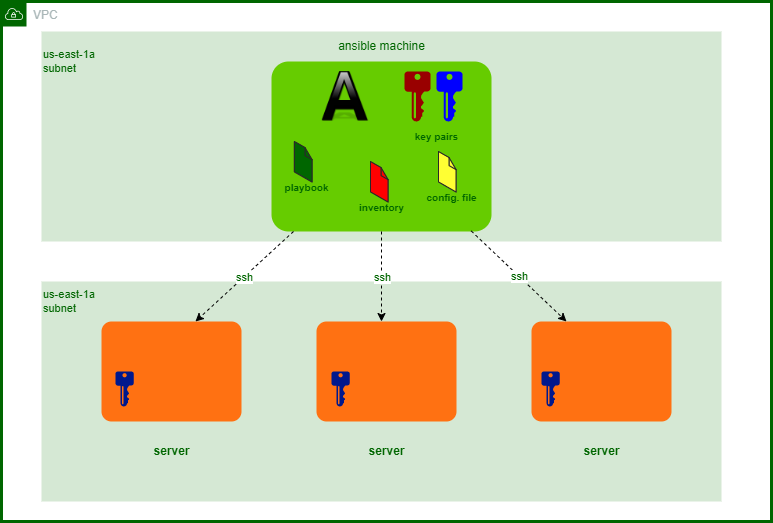

The diagram above was exported from draw.io. Its source (the exported page's mxGraphModel, read from the mxfile embedded in the PNG):
<mxGraphModel dx="848" dy="413" grid="1" gridSize="10" guides="1" tooltips="1" connect="1" arrows="1" fold="1" page="1" pageScale="1" pageWidth="850" pageHeight="1100" math="0" shadow="0">
  <root>
    <mxCell id="0" />
    <mxCell id="1" parent="0" />
    <mxCell id="2MsfBO221K0pyx9ZrSWh-26" value="VPC" style="points=[[0,0],[0.25,0],[0.5,0],[0.75,0],[1,0],[1,0.25],[1,0.5],[1,0.75],[1,1],[0.75,1],[0.5,1],[0.25,1],[0,1],[0,0.75],[0,0.5],[0,0.25]];outlineConnect=0;gradientColor=none;html=1;whiteSpace=wrap;fontSize=12;fontStyle=0;container=1;pointerEvents=0;collapsible=0;recursiveResize=0;shape=mxgraph.aws4.group;grIcon=mxgraph.aws4.group_vpc;strokeColor=#006600;fillColor=default;verticalAlign=top;align=left;spacingLeft=30;fontColor=#AAB7B8;dashed=0;strokeWidth=3;" parent="1" vertex="1">
      <mxGeometry x="40" y="40" width="770" height="520" as="geometry" />
    </mxCell>
    <mxCell id="2MsfBO221K0pyx9ZrSWh-27" value="" style="rounded=0;arcSize=10;fillColor=#D5E8D4;gradientColor=none;strokeWidth=2;strokeColor=none;glass=0;" parent="2MsfBO221K0pyx9ZrSWh-26" vertex="1">
      <mxGeometry x="40" y="30" width="680" height="210" as="geometry" />
    </mxCell>
    <mxCell id="2MsfBO221K0pyx9ZrSWh-28" value="" style="rounded=0;arcSize=10;fillColor=#D5E8D4;gradientColor=none;strokeWidth=2;strokeColor=none;glass=0;" parent="2MsfBO221K0pyx9ZrSWh-26" vertex="1">
      <mxGeometry x="40" y="280" width="680" height="220" as="geometry" />
    </mxCell>
    <mxCell id="2MsfBO221K0pyx9ZrSWh-29" value="" style="rounded=1;arcSize=10;dashed=1;fillColor=#66CC00;gradientColor=none;dashPattern=1 1;strokeWidth=2;glass=0;strokeColor=none;" parent="2MsfBO221K0pyx9ZrSWh-26" vertex="1">
      <mxGeometry x="270" y="60" width="220" height="170" as="geometry" />
    </mxCell>
    <mxCell id="2MsfBO221K0pyx9ZrSWh-34" value="" style="rounded=1;arcSize=10;dashed=1;fillColor=#FF7112;gradientColor=none;dashPattern=1 1;strokeWidth=2;glass=0;strokeColor=none;" parent="2MsfBO221K0pyx9ZrSWh-26" vertex="1">
      <mxGeometry x="100" y="320" width="140" height="100" as="geometry" />
    </mxCell>
    <mxCell id="2MsfBO221K0pyx9ZrSWh-35" value="" style="rounded=1;arcSize=10;dashed=1;fillColor=#FF7112;gradientColor=none;dashPattern=1 1;strokeWidth=2;glass=0;strokeColor=none;" parent="2MsfBO221K0pyx9ZrSWh-26" vertex="1">
      <mxGeometry x="315" y="320" width="140" height="100" as="geometry" />
    </mxCell>
    <mxCell id="2MsfBO221K0pyx9ZrSWh-42" value="" style="rounded=1;arcSize=10;dashed=1;fillColor=#FF7112;gradientColor=none;dashPattern=1 1;strokeWidth=2;glass=0;strokeColor=none;" parent="2MsfBO221K0pyx9ZrSWh-26" vertex="1">
      <mxGeometry x="530" y="320" width="140" height="100" as="geometry" />
    </mxCell>
    <mxCell id="2MsfBO221K0pyx9ZrSWh-44" value="us-east-1a&lt;br style=&quot;font-size: 11px;&quot;&gt;&lt;div style=&quot;font-size: 11px;&quot;&gt;&lt;span style=&quot;background-color: initial; font-size: 11px;&quot;&gt;subnet&lt;/span&gt;&lt;/div&gt;" style="text;html=1;align=left;verticalAlign=middle;resizable=0;points=[];autosize=1;strokeColor=none;fillColor=none;fontSize=11;fontColor=#006600;" parent="2MsfBO221K0pyx9ZrSWh-26" vertex="1">
      <mxGeometry x="40" y="40" width="80" height="40" as="geometry" />
    </mxCell>
    <mxCell id="2MsfBO221K0pyx9ZrSWh-47" value="us-east-1a&lt;br style=&quot;font-size: 11px;&quot;&gt;&lt;div style=&quot;font-size: 11px;&quot;&gt;&lt;span style=&quot;background-color: initial; font-size: 11px;&quot;&gt;subnet&lt;/span&gt;&lt;/div&gt;" style="text;html=1;align=left;verticalAlign=middle;resizable=0;points=[];autosize=1;strokeColor=none;fillColor=none;fontSize=11;fontColor=#006600;" parent="2MsfBO221K0pyx9ZrSWh-26" vertex="1">
      <mxGeometry x="40" y="280" width="80" height="40" as="geometry" />
    </mxCell>
    <mxCell id="2MsfBO221K0pyx9ZrSWh-50" value="" style="endArrow=classic;html=1;rounded=0;fontSize=11;fontColor=#0000FF;entryX=0.671;entryY=0;entryDx=0;entryDy=0;entryPerimeter=0;exitX=0.1;exitY=1;exitDx=0;exitDy=0;exitPerimeter=0;dashed=1;" parent="2MsfBO221K0pyx9ZrSWh-26" source="2MsfBO221K0pyx9ZrSWh-29" target="2MsfBO221K0pyx9ZrSWh-34" edge="1">
      <mxGeometry relative="1" as="geometry">
        <mxPoint x="260" y="270" as="sourcePoint" />
        <mxPoint x="420" y="270" as="targetPoint" />
      </mxGeometry>
    </mxCell>
    <mxCell id="2MsfBO221K0pyx9ZrSWh-51" value="ssh" style="edgeLabel;resizable=0;html=1;align=center;verticalAlign=middle;rounded=0;glass=0;strokeColor=#006600;strokeWidth=3;fontSize=11;fontColor=#006600;fillColor=#FF7112;" parent="2MsfBO221K0pyx9ZrSWh-50" connectable="0" vertex="1">
      <mxGeometry relative="1" as="geometry" />
    </mxCell>
    <mxCell id="2MsfBO221K0pyx9ZrSWh-56" value="" style="endArrow=classic;html=1;rounded=0;fontSize=11;fontColor=#0000FF;entryX=0.25;entryY=0;entryDx=0;entryDy=0;exitX=0.632;exitY=0.95;exitDx=0;exitDy=0;exitPerimeter=0;dashed=1;" parent="2MsfBO221K0pyx9ZrSWh-26" source="2MsfBO221K0pyx9ZrSWh-27" target="2MsfBO221K0pyx9ZrSWh-42" edge="1">
      <mxGeometry relative="1" as="geometry">
        <mxPoint x="623" y="257" as="sourcePoint" />
        <mxPoint x="530" y="343" as="targetPoint" />
      </mxGeometry>
    </mxCell>
    <mxCell id="2MsfBO221K0pyx9ZrSWh-57" value="ssh" style="edgeLabel;resizable=0;html=1;align=center;verticalAlign=middle;rounded=0;glass=0;strokeColor=#006600;strokeWidth=3;fontSize=11;fontColor=#006600;fillColor=#FF7112;" parent="2MsfBO221K0pyx9ZrSWh-56" connectable="0" vertex="1">
      <mxGeometry relative="1" as="geometry" />
    </mxCell>
    <mxCell id="2MsfBO221K0pyx9ZrSWh-60" value="" style="endArrow=classic;html=1;rounded=0;fontSize=11;fontColor=#0000FF;exitX=0.5;exitY=1;exitDx=0;exitDy=0;dashed=1;" parent="2MsfBO221K0pyx9ZrSWh-26" source="2MsfBO221K0pyx9ZrSWh-29" edge="1">
      <mxGeometry relative="1" as="geometry">
        <mxPoint x="393.00000000000006" y="220" as="sourcePoint" />
        <mxPoint x="380" y="320" as="targetPoint" />
      </mxGeometry>
    </mxCell>
    <mxCell id="2MsfBO221K0pyx9ZrSWh-61" value="ssh" style="edgeLabel;resizable=0;html=1;align=center;verticalAlign=middle;rounded=0;glass=0;strokeColor=#006600;strokeWidth=3;fontSize=11;fontColor=#006600;fillColor=#FF7112;" parent="2MsfBO221K0pyx9ZrSWh-60" connectable="0" vertex="1">
      <mxGeometry relative="1" as="geometry" />
    </mxCell>
    <mxCell id="2MsfBO221K0pyx9ZrSWh-62" value="server" style="text;html=1;resizable=0;autosize=1;align=center;verticalAlign=middle;points=[];fillColor=none;strokeColor=none;rounded=0;glass=0;strokeWidth=3;fontSize=12;fontColor=#006600;fontStyle=1" parent="2MsfBO221K0pyx9ZrSWh-26" vertex="1">
      <mxGeometry x="140" y="435" width="60" height="30" as="geometry" />
    </mxCell>
    <mxCell id="2MsfBO221K0pyx9ZrSWh-63" value="server" style="text;html=1;resizable=0;autosize=1;align=center;verticalAlign=middle;points=[];fillColor=none;strokeColor=none;rounded=0;glass=0;strokeWidth=3;fontSize=12;fontColor=#006600;fontStyle=1" parent="2MsfBO221K0pyx9ZrSWh-26" vertex="1">
      <mxGeometry x="355" y="435" width="60" height="30" as="geometry" />
    </mxCell>
    <mxCell id="2MsfBO221K0pyx9ZrSWh-64" value="server" style="text;html=1;resizable=0;autosize=1;align=center;verticalAlign=middle;points=[];fillColor=none;strokeColor=none;rounded=0;glass=0;strokeWidth=3;fontSize=12;fontColor=#006600;fontStyle=1" parent="2MsfBO221K0pyx9ZrSWh-26" vertex="1">
      <mxGeometry x="570" y="435" width="60" height="30" as="geometry" />
    </mxCell>
    <mxCell id="2MsfBO221K0pyx9ZrSWh-66" value="" style="sketch=0;aspect=fixed;pointerEvents=1;shadow=0;dashed=0;html=1;strokeColor=none;labelPosition=center;verticalLabelPosition=bottom;verticalAlign=top;align=center;fillColor=#00188D;shape=mxgraph.mscae.enterprise.key_permissions;rounded=0;glass=0;strokeWidth=3;fontSize=12;fontColor=#006600;" parent="2MsfBO221K0pyx9ZrSWh-26" vertex="1">
      <mxGeometry x="114" y="370" width="18.2" height="35" as="geometry" />
    </mxCell>
    <mxCell id="2MsfBO221K0pyx9ZrSWh-67" value="" style="sketch=0;aspect=fixed;pointerEvents=1;shadow=0;dashed=0;html=1;strokeColor=none;labelPosition=center;verticalLabelPosition=bottom;verticalAlign=top;align=center;fillColor=#00188D;shape=mxgraph.mscae.enterprise.key_permissions;rounded=0;glass=0;strokeWidth=3;fontSize=12;fontColor=#006600;" parent="2MsfBO221K0pyx9ZrSWh-26" vertex="1">
      <mxGeometry x="330" y="370" width="18.2" height="35" as="geometry" />
    </mxCell>
    <mxCell id="2MsfBO221K0pyx9ZrSWh-68" value="" style="sketch=0;aspect=fixed;pointerEvents=1;shadow=0;dashed=0;html=1;strokeColor=none;labelPosition=center;verticalLabelPosition=bottom;verticalAlign=top;align=center;fillColor=#00188D;shape=mxgraph.mscae.enterprise.key_permissions;rounded=0;glass=0;strokeWidth=3;fontSize=12;fontColor=#006600;" parent="2MsfBO221K0pyx9ZrSWh-26" vertex="1">
      <mxGeometry x="540" y="370" width="18.2" height="35" as="geometry" />
    </mxCell>
    <mxCell id="2MsfBO221K0pyx9ZrSWh-70" value="" style="shape=image;html=1;verticalAlign=top;verticalLabelPosition=bottom;labelBackgroundColor=#ffffff;imageAspect=0;aspect=fixed;image=https://cdn1.iconfinder.com/data/icons/Futurosoft%20Icons%200.5.2/128x128/apps/applixware.png;rounded=0;glass=0;strokeColor=#006600;strokeWidth=3;fontSize=12;fontColor=#006600;fillColor=#FF7112;" parent="2MsfBO221K0pyx9ZrSWh-26" vertex="1">
      <mxGeometry x="320" y="70" width="50" height="50" as="geometry" />
    </mxCell>
    <mxCell id="2MsfBO221K0pyx9ZrSWh-71" value="" style="sketch=0;aspect=fixed;pointerEvents=1;shadow=0;dashed=0;html=1;strokeColor=none;labelPosition=center;verticalLabelPosition=bottom;verticalAlign=top;align=center;fillColor=#990000;shape=mxgraph.mscae.enterprise.key_permissions;rounded=0;glass=0;strokeWidth=3;fontSize=12;fontColor=#006600;" parent="2MsfBO221K0pyx9ZrSWh-26" vertex="1">
      <mxGeometry x="403" y="70" width="26" height="50" as="geometry" />
    </mxCell>
    <mxCell id="2MsfBO221K0pyx9ZrSWh-72" value="" style="sketch=0;aspect=fixed;pointerEvents=1;shadow=0;dashed=0;html=1;strokeColor=none;labelPosition=center;verticalLabelPosition=bottom;verticalAlign=top;align=center;fillColor=#0000FF;shape=mxgraph.mscae.enterprise.key_permissions;rounded=0;glass=0;strokeWidth=3;fontSize=12;fontColor=#006600;" parent="2MsfBO221K0pyx9ZrSWh-26" vertex="1">
      <mxGeometry x="435" y="70" width="26" height="50" as="geometry" />
    </mxCell>
    <mxCell id="2MsfBO221K0pyx9ZrSWh-73" value="ansible machine" style="text;html=1;resizable=0;autosize=1;align=center;verticalAlign=middle;points=[];fillColor=none;strokeColor=none;rounded=0;glass=0;strokeWidth=3;fontSize=12;fontColor=#006600;" parent="2MsfBO221K0pyx9ZrSWh-26" vertex="1">
      <mxGeometry x="325" y="30" width="110" height="30" as="geometry" />
    </mxCell>
    <mxCell id="2MsfBO221K0pyx9ZrSWh-75" value="" style="verticalLabelPosition=bottom;html=1;verticalAlign=top;strokeWidth=1;align=center;outlineConnect=0;dashed=0;outlineConnect=0;shape=mxgraph.aws3d.file;aspect=fixed;strokeColor=#292929;rounded=0;glass=0;fontSize=12;fontColor=#006600;fillColor=#006600;" parent="2MsfBO221K0pyx9ZrSWh-26" vertex="1">
      <mxGeometry x="292.93" y="140" width="17.71" height="40.6" as="geometry" />
    </mxCell>
    <mxCell id="2MsfBO221K0pyx9ZrSWh-76" value="" style="verticalLabelPosition=bottom;html=1;verticalAlign=top;strokeWidth=1;align=center;outlineConnect=0;dashed=0;outlineConnect=0;shape=mxgraph.aws3d.file;aspect=fixed;strokeColor=#292929;rounded=0;glass=0;fontSize=12;fontColor=#006600;fillColor=#FF0000;" parent="2MsfBO221K0pyx9ZrSWh-26" vertex="1">
      <mxGeometry x="368.96" y="160" width="17.71" height="40.6" as="geometry" />
    </mxCell>
    <mxCell id="2MsfBO221K0pyx9ZrSWh-77" value="" style="verticalLabelPosition=bottom;html=1;verticalAlign=top;strokeWidth=1;align=center;outlineConnect=0;dashed=0;outlineConnect=0;shape=mxgraph.aws3d.file;aspect=fixed;strokeColor=#292929;rounded=0;glass=0;fontSize=12;fontColor=#006600;fillColor=#FFFF33;" parent="2MsfBO221K0pyx9ZrSWh-26" vertex="1">
      <mxGeometry x="436.96" y="150" width="17.71" height="40.6" as="geometry" />
    </mxCell>
    <mxCell id="2MsfBO221K0pyx9ZrSWh-80" value="playbook" style="text;html=1;resizable=0;autosize=1;align=center;verticalAlign=middle;points=[];fillColor=none;strokeColor=none;rounded=0;glass=0;strokeWidth=3;fontSize=10;fontColor=#006600;fontStyle=1" parent="2MsfBO221K0pyx9ZrSWh-26" vertex="1">
      <mxGeometry x="270" y="170.6" width="70" height="30" as="geometry" />
    </mxCell>
    <mxCell id="2MsfBO221K0pyx9ZrSWh-110" value="inventory" style="text;html=1;resizable=0;autosize=1;align=center;verticalAlign=middle;points=[];fillColor=none;strokeColor=none;rounded=0;glass=0;strokeWidth=3;fontSize=10;fontColor=#006600;fontStyle=1" parent="2MsfBO221K0pyx9ZrSWh-26" vertex="1">
      <mxGeometry x="345" y="190.6" width="70" height="30" as="geometry" />
    </mxCell>
    <mxCell id="2MsfBO221K0pyx9ZrSWh-111" value="config. file" style="text;html=1;resizable=0;autosize=1;align=center;verticalAlign=middle;points=[];fillColor=none;strokeColor=none;rounded=0;glass=0;strokeWidth=3;fontSize=10;fontColor=#006600;fontStyle=1" parent="2MsfBO221K0pyx9ZrSWh-26" vertex="1">
      <mxGeometry x="415" y="180.6" width="70" height="30" as="geometry" />
    </mxCell>
    <mxCell id="2MsfBO221K0pyx9ZrSWh-112" value="key pairs" style="text;html=1;resizable=0;autosize=1;align=center;verticalAlign=middle;points=[];fillColor=none;strokeColor=none;rounded=0;glass=0;strokeWidth=3;fontSize=10;fontColor=#006600;fontStyle=1" parent="2MsfBO221K0pyx9ZrSWh-26" vertex="1">
      <mxGeometry x="400" y="120" width="70" height="30" as="geometry" />
    </mxCell>
  </root>
</mxGraphModel>